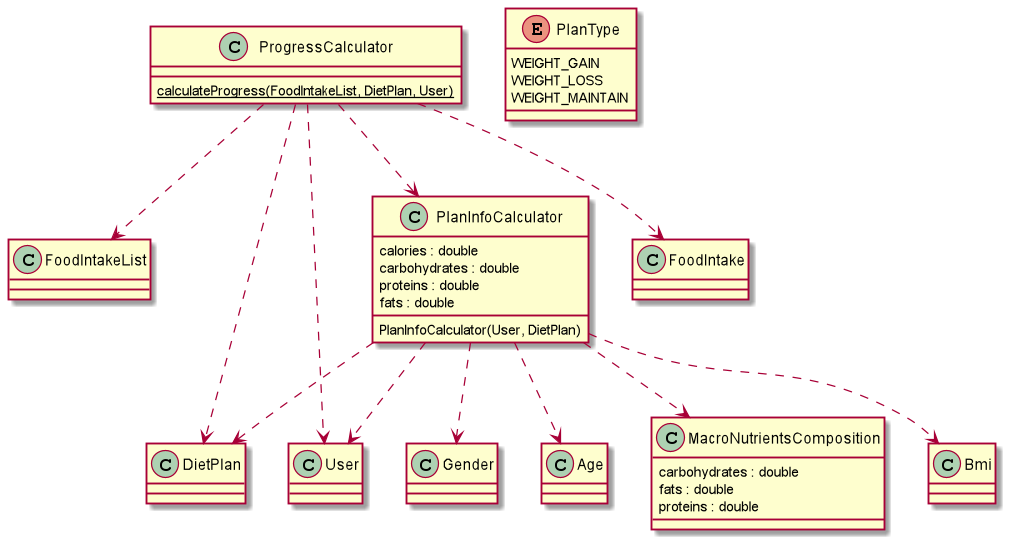

The diagram above was rendered by PlantUML. Its source (embedded in the PNG):
@startuml
'https://plantuml.com/class-diagram

skinparam classAttributeIconSize 0

class ProgressCalculator
class FoodIntakeList
class DietPlan
class User
class FoodIntake
class PlanInfoCalculator
class MacroNutrientsComposition
class Bmi
class Gender
class Age

PlanInfoCalculator ..> Bmi
PlanInfoCalculator ..> Gender
PlanInfoCalculator ..> Age

class PlanInfoCalculator {
calories : double
carbohydrates : double
proteins : double
fats : double
PlanInfoCalculator(User, DietPlan)
}

PlanInfoCalculator ..> MacroNutrientsComposition
PlanInfoCalculator ..> User
PlanInfoCalculator ..> DietPlan

class MacroNutrientsComposition {
carbohydrates : double
fats : double
proteins : double
}

class ProgressCalculator {
{static}calculateProgress(FoodIntakeList, DietPlan, User)
}

ProgressCalculator ..> FoodIntakeList
ProgressCalculator ..> DietPlan
ProgressCalculator ..> User
ProgressCalculator ..> PlanInfoCalculator
ProgressCalculator ..> FoodIntake

enum PlanType {
WEIGHT_GAIN
WEIGHT_LOSS
WEIGHT_MAINTAIN
}

@enduml